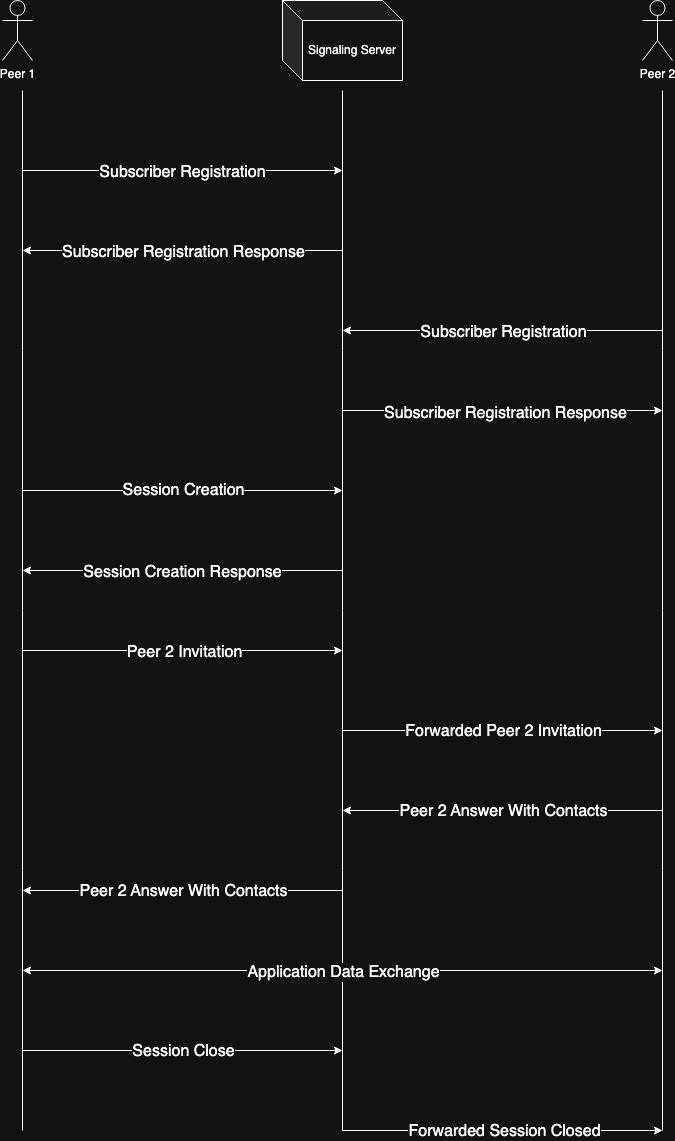

The diagram above was exported from draw.io. Its source (the exported page's mxGraphModel, read from the mxfile embedded in the PNG):
<mxGraphModel dx="1426" dy="2089" grid="1" gridSize="10" guides="1" tooltips="1" connect="1" arrows="1" fold="1" page="1" pageScale="1" pageWidth="827" pageHeight="1169" math="0" shadow="0">
  <root>
    <mxCell id="0" />
    <mxCell id="1" parent="0" />
    <mxCell id="Kf6Ci3ImuwCS3mkBQPIf-2" value="" style="endArrow=none;html=1;rounded=0;" edge="1" parent="1">
      <mxGeometry width="50" height="50" relative="1" as="geometry">
        <mxPoint x="120" y="1120" as="sourcePoint" />
        <mxPoint x="120" y="80" as="targetPoint" />
      </mxGeometry>
    </mxCell>
    <mxCell id="Kf6Ci3ImuwCS3mkBQPIf-3" value="" style="endArrow=none;html=1;rounded=0;" edge="1" parent="1">
      <mxGeometry width="50" height="50" relative="1" as="geometry">
        <mxPoint x="440" y="1120" as="sourcePoint" />
        <mxPoint x="440" y="80" as="targetPoint" />
      </mxGeometry>
    </mxCell>
    <mxCell id="Kf6Ci3ImuwCS3mkBQPIf-4" value="" style="endArrow=none;html=1;rounded=0;" edge="1" parent="1">
      <mxGeometry width="50" height="50" relative="1" as="geometry">
        <mxPoint x="760" y="1120" as="sourcePoint" />
        <mxPoint x="760" y="80" as="targetPoint" />
      </mxGeometry>
    </mxCell>
    <mxCell id="Kf6Ci3ImuwCS3mkBQPIf-5" value="Peer 2" style="shape=umlActor;verticalLabelPosition=bottom;verticalAlign=top;html=1;outlineConnect=0;" vertex="1" parent="1">
      <mxGeometry x="740" y="-10" width="30" height="60" as="geometry" />
    </mxCell>
    <mxCell id="Kf6Ci3ImuwCS3mkBQPIf-6" value="Peer 1" style="shape=umlActor;verticalLabelPosition=bottom;verticalAlign=top;html=1;outlineConnect=0;" vertex="1" parent="1">
      <mxGeometry x="100" y="-10" width="30" height="60" as="geometry" />
    </mxCell>
    <mxCell id="Kf6Ci3ImuwCS3mkBQPIf-10" value="Signaling Server" style="shape=cube;whiteSpace=wrap;html=1;boundedLbl=1;backgroundOutline=1;darkOpacity=0.05;darkOpacity2=0.1;size=20;" vertex="1" parent="1">
      <mxGeometry x="380" y="-10" width="120" height="80" as="geometry" />
    </mxCell>
    <mxCell id="Kf6Ci3ImuwCS3mkBQPIf-11" value="" style="endArrow=classic;html=1;rounded=0;" edge="1" parent="1">
      <mxGeometry width="50" height="50" relative="1" as="geometry">
        <mxPoint x="120" y="160" as="sourcePoint" />
        <mxPoint x="440" y="160" as="targetPoint" />
      </mxGeometry>
    </mxCell>
    <mxCell id="Kf6Ci3ImuwCS3mkBQPIf-28" value="&lt;font style=&quot;font-size: 16px;&quot;&gt;Subscriber Registration&lt;/font&gt;" style="edgeLabel;html=1;align=center;verticalAlign=middle;resizable=0;points=[];" vertex="1" connectable="0" parent="Kf6Ci3ImuwCS3mkBQPIf-11">
      <mxGeometry x="-0.0062" relative="1" as="geometry">
        <mxPoint y="1" as="offset" />
      </mxGeometry>
    </mxCell>
    <mxCell id="Kf6Ci3ImuwCS3mkBQPIf-12" value="" style="endArrow=classic;html=1;rounded=0;" edge="1" parent="1">
      <mxGeometry width="50" height="50" relative="1" as="geometry">
        <mxPoint x="440" y="240" as="sourcePoint" />
        <mxPoint x="120" y="240" as="targetPoint" />
      </mxGeometry>
    </mxCell>
    <mxCell id="Kf6Ci3ImuwCS3mkBQPIf-29" value="&lt;span style=&quot;font-size: 16px;&quot;&gt;Subscriber Registration Response&lt;/span&gt;" style="edgeLabel;html=1;align=center;verticalAlign=middle;resizable=0;points=[];" vertex="1" connectable="0" parent="Kf6Ci3ImuwCS3mkBQPIf-12">
      <mxGeometry y="1" relative="1" as="geometry">
        <mxPoint as="offset" />
      </mxGeometry>
    </mxCell>
    <mxCell id="Kf6Ci3ImuwCS3mkBQPIf-13" value="" style="endArrow=classic;html=1;rounded=0;" edge="1" parent="1">
      <mxGeometry width="50" height="50" relative="1" as="geometry">
        <mxPoint x="760" y="320" as="sourcePoint" />
        <mxPoint x="440" y="320" as="targetPoint" />
      </mxGeometry>
    </mxCell>
    <mxCell id="Kf6Ci3ImuwCS3mkBQPIf-30" value="&lt;span style=&quot;font-size: 16px;&quot;&gt;Subscriber Registration&lt;/span&gt;" style="edgeLabel;html=1;align=center;verticalAlign=middle;resizable=0;points=[];" vertex="1" connectable="0" parent="Kf6Ci3ImuwCS3mkBQPIf-13">
      <mxGeometry y="1" relative="1" as="geometry">
        <mxPoint as="offset" />
      </mxGeometry>
    </mxCell>
    <mxCell id="Kf6Ci3ImuwCS3mkBQPIf-14" value="" style="endArrow=classic;html=1;rounded=0;" edge="1" parent="1">
      <mxGeometry width="50" height="50" relative="1" as="geometry">
        <mxPoint x="440" y="400" as="sourcePoint" />
        <mxPoint x="760" y="400" as="targetPoint" />
      </mxGeometry>
    </mxCell>
    <mxCell id="Kf6Ci3ImuwCS3mkBQPIf-31" value="&lt;span style=&quot;font-size: 16px;&quot;&gt;Subscriber Registration Response&lt;/span&gt;" style="edgeLabel;html=1;align=center;verticalAlign=middle;resizable=0;points=[];" vertex="1" connectable="0" parent="Kf6Ci3ImuwCS3mkBQPIf-14">
      <mxGeometry x="0.0125" y="-1" relative="1" as="geometry">
        <mxPoint y="1" as="offset" />
      </mxGeometry>
    </mxCell>
    <mxCell id="Kf6Ci3ImuwCS3mkBQPIf-19" value="" style="endArrow=classic;html=1;rounded=0;" edge="1" parent="1">
      <mxGeometry width="50" height="50" relative="1" as="geometry">
        <mxPoint x="120" y="480" as="sourcePoint" />
        <mxPoint x="440" y="480" as="targetPoint" />
      </mxGeometry>
    </mxCell>
    <mxCell id="Kf6Ci3ImuwCS3mkBQPIf-32" value="&lt;span style=&quot;font-size: 16px;&quot;&gt;Session Creation&lt;/span&gt;" style="edgeLabel;html=1;align=center;verticalAlign=middle;resizable=0;points=[];" vertex="1" connectable="0" parent="Kf6Ci3ImuwCS3mkBQPIf-19">
      <mxGeometry y="2" relative="1" as="geometry">
        <mxPoint y="1" as="offset" />
      </mxGeometry>
    </mxCell>
    <mxCell id="Kf6Ci3ImuwCS3mkBQPIf-20" value="" style="endArrow=classic;html=1;rounded=0;" edge="1" parent="1">
      <mxGeometry width="50" height="50" relative="1" as="geometry">
        <mxPoint x="440" y="560" as="sourcePoint" />
        <mxPoint x="120" y="560" as="targetPoint" />
      </mxGeometry>
    </mxCell>
    <mxCell id="Kf6Ci3ImuwCS3mkBQPIf-33" value="&lt;span style=&quot;font-size: 16px;&quot;&gt;Session Creation Response&lt;/span&gt;" style="edgeLabel;html=1;align=center;verticalAlign=middle;resizable=0;points=[];" vertex="1" connectable="0" parent="Kf6Ci3ImuwCS3mkBQPIf-20">
      <mxGeometry x="0.0063" y="1" relative="1" as="geometry">
        <mxPoint as="offset" />
      </mxGeometry>
    </mxCell>
    <mxCell id="Kf6Ci3ImuwCS3mkBQPIf-21" value="" style="endArrow=classic;html=1;rounded=0;" edge="1" parent="1">
      <mxGeometry width="50" height="50" relative="1" as="geometry">
        <mxPoint x="120" y="640" as="sourcePoint" />
        <mxPoint x="440" y="640" as="targetPoint" />
      </mxGeometry>
    </mxCell>
    <mxCell id="Kf6Ci3ImuwCS3mkBQPIf-34" value="&lt;span style=&quot;font-size: 16px;&quot;&gt;Peer 2 Invitation&lt;/span&gt;" style="edgeLabel;html=1;align=center;verticalAlign=middle;resizable=0;points=[];" vertex="1" connectable="0" parent="Kf6Ci3ImuwCS3mkBQPIf-21">
      <mxGeometry x="0.0063" relative="1" as="geometry">
        <mxPoint y="1" as="offset" />
      </mxGeometry>
    </mxCell>
    <mxCell id="Kf6Ci3ImuwCS3mkBQPIf-22" value="" style="endArrow=classic;html=1;rounded=0;" edge="1" parent="1">
      <mxGeometry width="50" height="50" relative="1" as="geometry">
        <mxPoint x="440" y="720" as="sourcePoint" />
        <mxPoint x="760" y="720" as="targetPoint" />
      </mxGeometry>
    </mxCell>
    <mxCell id="Kf6Ci3ImuwCS3mkBQPIf-35" value="&lt;span style=&quot;font-size: 16px;&quot;&gt;Forwarded Peer 2 Invitation&lt;/span&gt;" style="edgeLabel;html=1;align=center;verticalAlign=middle;resizable=0;points=[];" vertex="1" connectable="0" parent="Kf6Ci3ImuwCS3mkBQPIf-22">
      <mxGeometry y="1" relative="1" as="geometry">
        <mxPoint y="1" as="offset" />
      </mxGeometry>
    </mxCell>
    <mxCell id="Kf6Ci3ImuwCS3mkBQPIf-23" value="" style="endArrow=classic;html=1;rounded=0;" edge="1" parent="1">
      <mxGeometry width="50" height="50" relative="1" as="geometry">
        <mxPoint x="760" y="800" as="sourcePoint" />
        <mxPoint x="440" y="800" as="targetPoint" />
      </mxGeometry>
    </mxCell>
    <mxCell id="Kf6Ci3ImuwCS3mkBQPIf-36" value="&lt;span style=&quot;font-size: 16px;&quot;&gt;Peer 2 Answer With Contacts&lt;/span&gt;" style="edgeLabel;html=1;align=center;verticalAlign=middle;resizable=0;points=[];" vertex="1" connectable="0" parent="Kf6Ci3ImuwCS3mkBQPIf-23">
      <mxGeometry relative="1" as="geometry">
        <mxPoint as="offset" />
      </mxGeometry>
    </mxCell>
    <mxCell id="Kf6Ci3ImuwCS3mkBQPIf-24" value="" style="endArrow=classic;html=1;rounded=0;" edge="1" parent="1">
      <mxGeometry width="50" height="50" relative="1" as="geometry">
        <mxPoint x="440" y="880" as="sourcePoint" />
        <mxPoint x="120" y="880" as="targetPoint" />
      </mxGeometry>
    </mxCell>
    <mxCell id="Kf6Ci3ImuwCS3mkBQPIf-37" value="&lt;span style=&quot;font-size: 16px;&quot;&gt;Peer 2 Answer With Contacts&lt;/span&gt;" style="edgeLabel;html=1;align=center;verticalAlign=middle;resizable=0;points=[];" vertex="1" connectable="0" parent="Kf6Ci3ImuwCS3mkBQPIf-24">
      <mxGeometry relative="1" as="geometry">
        <mxPoint as="offset" />
      </mxGeometry>
    </mxCell>
    <mxCell id="Kf6Ci3ImuwCS3mkBQPIf-25" value="" style="endArrow=classic;startArrow=classic;html=1;rounded=0;" edge="1" parent="1">
      <mxGeometry width="50" height="50" relative="1" as="geometry">
        <mxPoint x="120" y="960" as="sourcePoint" />
        <mxPoint x="760" y="960" as="targetPoint" />
      </mxGeometry>
    </mxCell>
    <mxCell id="Kf6Ci3ImuwCS3mkBQPIf-38" value="&lt;font style=&quot;font-size: 16px;&quot;&gt;Application Data Exchange&lt;/font&gt;" style="edgeLabel;html=1;align=center;verticalAlign=middle;resizable=0;points=[];" vertex="1" connectable="0" parent="Kf6Ci3ImuwCS3mkBQPIf-25">
      <mxGeometry y="-1" relative="1" as="geometry">
        <mxPoint as="offset" />
      </mxGeometry>
    </mxCell>
    <mxCell id="Kf6Ci3ImuwCS3mkBQPIf-26" value="" style="endArrow=classic;html=1;rounded=0;" edge="1" parent="1">
      <mxGeometry width="50" height="50" relative="1" as="geometry">
        <mxPoint x="120" y="1040" as="sourcePoint" />
        <mxPoint x="440" y="1040" as="targetPoint" />
      </mxGeometry>
    </mxCell>
    <mxCell id="Kf6Ci3ImuwCS3mkBQPIf-39" value="&lt;span style=&quot;font-size: 16px;&quot;&gt;Session Close&lt;/span&gt;" style="edgeLabel;html=1;align=center;verticalAlign=middle;resizable=0;points=[];" vertex="1" connectable="0" parent="Kf6Ci3ImuwCS3mkBQPIf-26">
      <mxGeometry relative="1" as="geometry">
        <mxPoint as="offset" />
      </mxGeometry>
    </mxCell>
    <mxCell id="Kf6Ci3ImuwCS3mkBQPIf-27" value="" style="endArrow=classic;html=1;rounded=0;" edge="1" parent="1">
      <mxGeometry width="50" height="50" relative="1" as="geometry">
        <mxPoint x="440" y="1120" as="sourcePoint" />
        <mxPoint x="760" y="1120" as="targetPoint" />
      </mxGeometry>
    </mxCell>
    <mxCell id="Kf6Ci3ImuwCS3mkBQPIf-40" value="&lt;span style=&quot;font-size: 16px;&quot;&gt;Forwarded Session Closed&lt;/span&gt;" style="edgeLabel;html=1;align=center;verticalAlign=middle;resizable=0;points=[];" vertex="1" connectable="0" parent="Kf6Ci3ImuwCS3mkBQPIf-27">
      <mxGeometry x="0.0063" relative="1" as="geometry">
        <mxPoint as="offset" />
      </mxGeometry>
    </mxCell>
  </root>
</mxGraphModel>